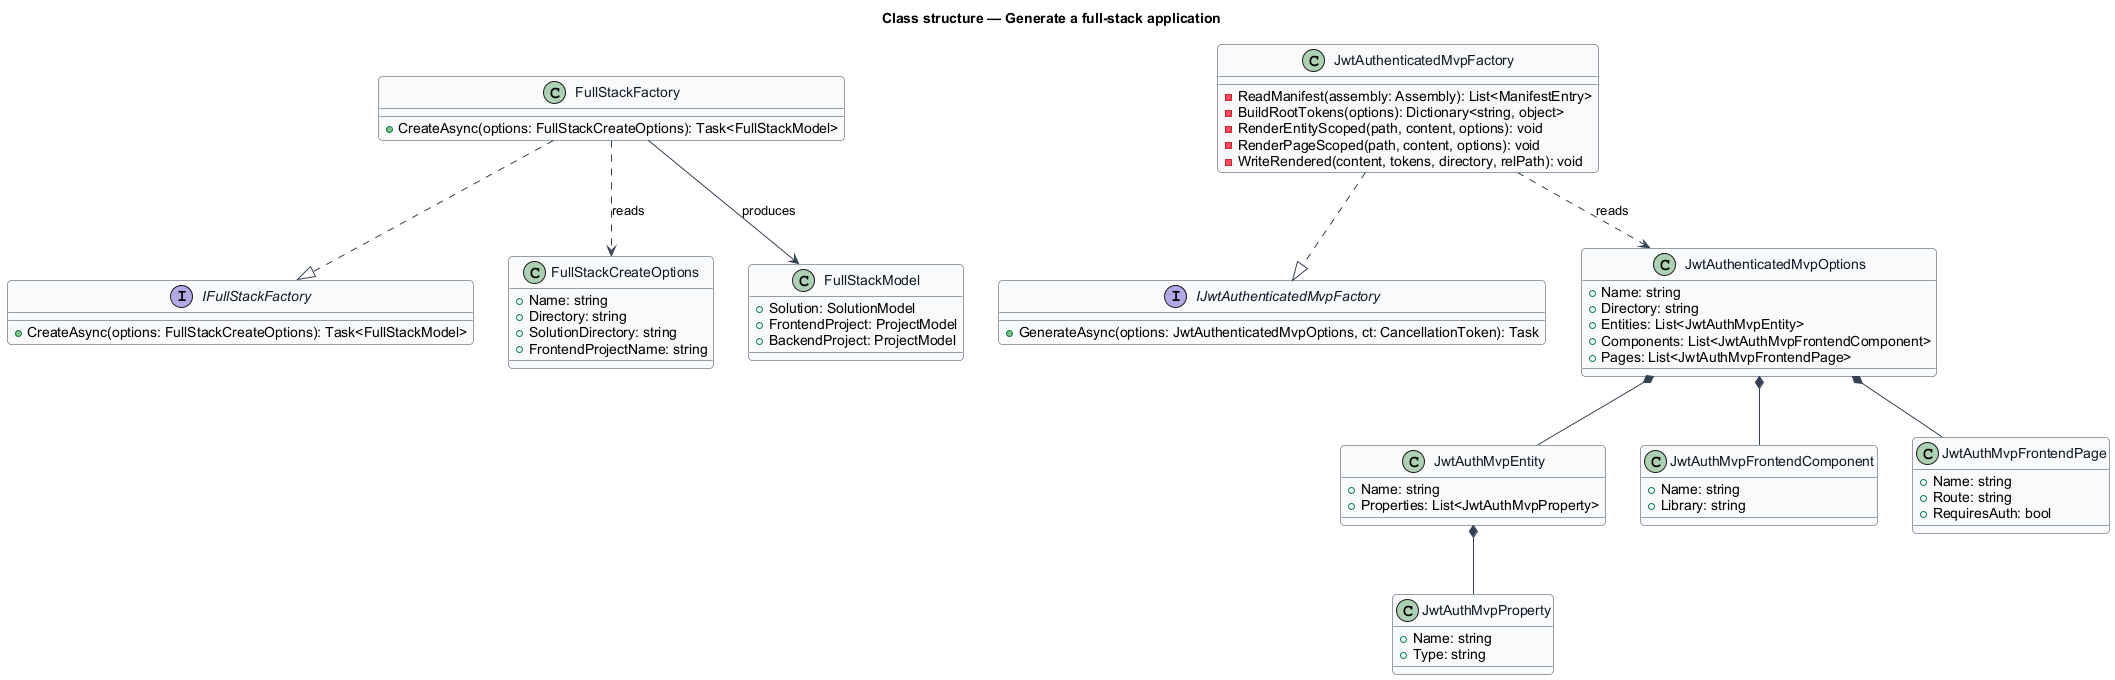

The diagram above was rendered by PlantUML. Its source (embedded in the PNG):
@startuml
skinparam backgroundColor #FFFFFF
skinparam shadowing false
skinparam roundcorner 8
skinparam defaultFontName Arial
skinparam ArrowColor #344054
skinparam class {
  BorderColor #344054
  FontColor #101828
  BackgroundColor #F9FAFB
}
title Class structure — Generate a full-stack application

interface IFullStackFactory {
  +CreateAsync(options: FullStackCreateOptions): Task<FullStackModel>
}

class FullStackCreateOptions {
  +Name: string
  +Directory: string
  +SolutionDirectory: string
  +FrontendProjectName: string
}

class FullStackModel {
  +Solution: SolutionModel
  +FrontendProject: ProjectModel
  +BackendProject: ProjectModel
}

interface IJwtAuthenticatedMvpFactory {
  +GenerateAsync(options: JwtAuthenticatedMvpOptions, ct: CancellationToken): Task
}

class JwtAuthenticatedMvpFactory {
  -ReadManifest(assembly: Assembly): List<ManifestEntry>
  -BuildRootTokens(options): Dictionary<string, object>
  -RenderEntityScoped(path, content, options): void
  -RenderPageScoped(path, content, options): void
  -WriteRendered(content, tokens, directory, relPath): void
}

class JwtAuthenticatedMvpOptions {
  +Name: string
  +Directory: string
  +Entities: List<JwtAuthMvpEntity>
  +Components: List<JwtAuthMvpFrontendComponent>
  +Pages: List<JwtAuthMvpFrontendPage>
}

class JwtAuthMvpEntity {
  +Name: string
  +Properties: List<JwtAuthMvpProperty>
}

class JwtAuthMvpProperty {
  +Name: string
  +Type: string
}

class JwtAuthMvpFrontendComponent {
  +Name: string
  +Library: string
}

class JwtAuthMvpFrontendPage {
  +Name: string
  +Route: string
  +RequiresAuth: bool
}

FullStackFactory ..|> IFullStackFactory
FullStackFactory ..> FullStackCreateOptions : reads
FullStackFactory --> FullStackModel : produces
JwtAuthenticatedMvpFactory ..|> IJwtAuthenticatedMvpFactory
JwtAuthenticatedMvpFactory ..> JwtAuthenticatedMvpOptions : reads
JwtAuthenticatedMvpOptions *-- JwtAuthMvpEntity
JwtAuthenticatedMvpOptions *-- JwtAuthMvpFrontendComponent
JwtAuthenticatedMvpOptions *-- JwtAuthMvpFrontendPage
JwtAuthMvpEntity *-- JwtAuthMvpProperty

class FullStackFactory {
  +CreateAsync(options: FullStackCreateOptions): Task<FullStackModel>
}
@enduml